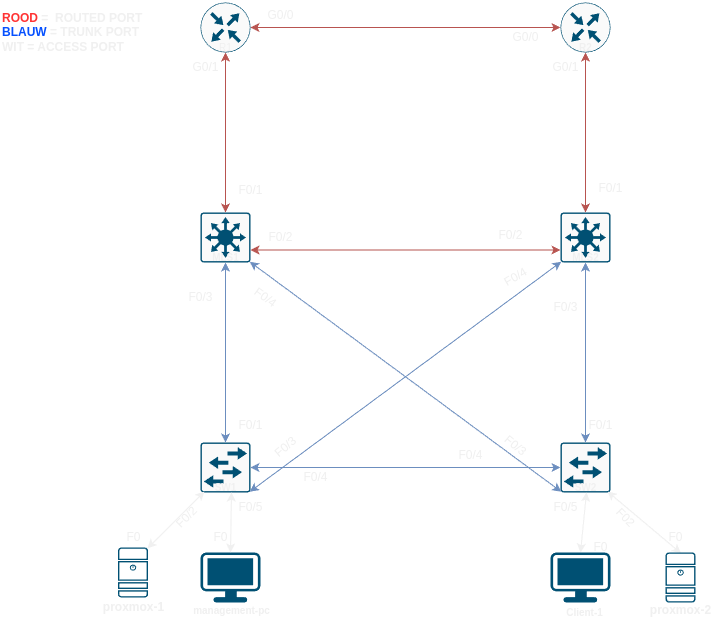

The diagram above was exported from draw.io. Its source (the exported page's mxGraphModel, read from the mxfile embedded in the PNG):
<mxGraphModel dx="1372" dy="963" grid="1" gridSize="10" guides="1" tooltips="1" connect="1" arrows="1" fold="1" page="1" pageScale="1" pageWidth="827" pageHeight="1169" background="#000000" math="0" shadow="0">
  <root>
    <mxCell id="0" />
    <mxCell id="1" parent="0" />
    <mxCell id="LF3nWzj_r0qKNPS-pxGW-1" value="" style="sketch=0;points=[[0.015,0.015,0],[0.985,0.015,0],[0.985,0.985,0],[0.015,0.985,0],[0.25,0,0],[0.5,0,0],[0.75,0,0],[1,0.25,0],[1,0.5,0],[1,0.75,0],[0.75,1,0],[0.5,1,0],[0.25,1,0],[0,0.75,0],[0,0.5,0],[0,0.25,0]];verticalLabelPosition=bottom;html=1;verticalAlign=top;aspect=fixed;align=center;pointerEvents=1;shape=mxgraph.cisco19.rect;prIcon=workgroup_switch;fillColor=#FAFAFA;strokeColor=#005073;" parent="1" vertex="1">
      <mxGeometry x="210" y="450" width="50" height="50" as="geometry" />
    </mxCell>
    <mxCell id="LF3nWzj_r0qKNPS-pxGW-3" value="" style="sketch=0;points=[[0.015,0.015,0],[0.985,0.015,0],[0.985,0.985,0],[0.015,0.985,0],[0.25,0,0],[0.5,0,0],[0.75,0,0],[1,0.25,0],[1,0.5,0],[1,0.75,0],[0.75,1,0],[0.5,1,0],[0.25,1,0],[0,0.75,0],[0,0.5,0],[0,0.25,0]];verticalLabelPosition=bottom;html=1;verticalAlign=top;aspect=fixed;align=center;pointerEvents=1;shape=mxgraph.cisco19.rect;prIcon=workgroup_switch;fillColor=#FAFAFA;strokeColor=#005073;" parent="1" vertex="1">
      <mxGeometry x="570" y="450" width="50" height="50" as="geometry" />
    </mxCell>
    <mxCell id="LF3nWzj_r0qKNPS-pxGW-4" value="" style="sketch=0;points=[[0.5,0,0],[1,0.5,0],[0.5,1,0],[0,0.5,0],[0.145,0.145,0],[0.8555,0.145,0],[0.855,0.8555,0],[0.145,0.855,0]];verticalLabelPosition=bottom;html=1;verticalAlign=top;aspect=fixed;align=center;pointerEvents=1;shape=mxgraph.cisco19.rect;prIcon=router;fillColor=#FAFAFA;strokeColor=#005073;" parent="1" vertex="1">
      <mxGeometry x="210" y="10" width="50" height="50" as="geometry" />
    </mxCell>
    <mxCell id="LF3nWzj_r0qKNPS-pxGW-5" value="" style="sketch=0;points=[[0.5,0,0],[1,0.5,0],[0.5,1,0],[0,0.5,0],[0.145,0.145,0],[0.8555,0.145,0],[0.855,0.8555,0],[0.145,0.855,0]];verticalLabelPosition=bottom;html=1;verticalAlign=top;aspect=fixed;align=center;pointerEvents=1;shape=mxgraph.cisco19.rect;prIcon=router;fillColor=#FAFAFA;strokeColor=#005073;" parent="1" vertex="1">
      <mxGeometry x="570" y="10" width="50" height="50" as="geometry" />
    </mxCell>
    <mxCell id="LF3nWzj_r0qKNPS-pxGW-6" value="" style="sketch=0;points=[[0.015,0.015,0],[0.985,0.015,0],[0.985,0.985,0],[0.015,0.985,0],[0.25,0,0],[0.5,0,0],[0.75,0,0],[1,0.25,0],[1,0.5,0],[1,0.75,0],[0.75,1,0],[0.5,1,0],[0.25,1,0],[0,0.75,0],[0,0.5,0],[0,0.25,0]];verticalLabelPosition=bottom;html=1;verticalAlign=top;aspect=fixed;align=center;pointerEvents=1;shape=mxgraph.cisco19.rect;prIcon=l3_switch;fillColor=#FAFAFA;strokeColor=#005073;" parent="1" vertex="1">
      <mxGeometry x="210" y="220" width="50" height="50" as="geometry" />
    </mxCell>
    <mxCell id="LF3nWzj_r0qKNPS-pxGW-7" value="" style="sketch=0;points=[[0.015,0.015,0],[0.985,0.015,0],[0.985,0.985,0],[0.015,0.985,0],[0.25,0,0],[0.5,0,0],[0.75,0,0],[1,0.25,0],[1,0.5,0],[1,0.75,0],[0.75,1,0],[0.5,1,0],[0.25,1,0],[0,0.75,0],[0,0.5,0],[0,0.25,0]];verticalLabelPosition=bottom;html=1;verticalAlign=top;aspect=fixed;align=center;pointerEvents=1;shape=mxgraph.cisco19.rect;prIcon=l3_switch;fillColor=#FAFAFA;strokeColor=#005073;" parent="1" vertex="1">
      <mxGeometry x="570" y="220" width="50" height="50" as="geometry" />
    </mxCell>
    <mxCell id="LF3nWzj_r0qKNPS-pxGW-11" style="edgeStyle=none;rounded=0;orthogonalLoop=1;jettySize=auto;html=1;exitX=0.5;exitY=1;exitDx=0;exitDy=0;exitPerimeter=0;entryX=0.5;entryY=0;entryDx=0;entryDy=0;entryPerimeter=0;startArrow=classic;startFill=1;fillColor=#f8cecc;strokeColor=#b85450;" parent="1" source="LF3nWzj_r0qKNPS-pxGW-4" target="LF3nWzj_r0qKNPS-pxGW-6" edge="1">
      <mxGeometry relative="1" as="geometry" />
    </mxCell>
    <mxCell id="LF3nWzj_r0qKNPS-pxGW-14" style="edgeStyle=none;rounded=0;orthogonalLoop=1;jettySize=auto;html=1;exitX=0.5;exitY=0;exitDx=0;exitDy=0;exitPerimeter=0;entryX=0.5;entryY=1;entryDx=0;entryDy=0;entryPerimeter=0;startArrow=classic;startFill=1;fillColor=#dae8fc;strokeColor=#6c8ebf;" parent="1" source="LF3nWzj_r0qKNPS-pxGW-1" target="LF3nWzj_r0qKNPS-pxGW-6" edge="1">
      <mxGeometry relative="1" as="geometry" />
    </mxCell>
    <mxCell id="LF3nWzj_r0qKNPS-pxGW-15" style="edgeStyle=none;rounded=0;orthogonalLoop=1;jettySize=auto;html=1;exitX=0.015;exitY=0.015;exitDx=0;exitDy=0;exitPerimeter=0;" parent="1" edge="1">
      <mxGeometry relative="1" as="geometry">
        <mxPoint x="389.25" y="450.75" as="sourcePoint" />
        <mxPoint x="388.5" y="450" as="targetPoint" />
      </mxGeometry>
    </mxCell>
    <mxCell id="LF3nWzj_r0qKNPS-pxGW-16" style="edgeStyle=none;rounded=0;orthogonalLoop=1;jettySize=auto;html=1;exitX=0.5;exitY=0;exitDx=0;exitDy=0;exitPerimeter=0;entryX=0.5;entryY=1;entryDx=0;entryDy=0;entryPerimeter=0;startArrow=classic;startFill=1;fillColor=#dae8fc;strokeColor=#6c8ebf;" parent="1" source="LF3nWzj_r0qKNPS-pxGW-3" target="LF3nWzj_r0qKNPS-pxGW-7" edge="1">
      <mxGeometry relative="1" as="geometry" />
    </mxCell>
    <mxCell id="LF3nWzj_r0qKNPS-pxGW-17" style="edgeStyle=none;rounded=0;orthogonalLoop=1;jettySize=auto;html=1;entryX=0;entryY=0.5;entryDx=0;entryDy=0;entryPerimeter=0;startArrow=classic;startFill=1;fillColor=#f8cecc;strokeColor=#b85450;" parent="1" source="LF3nWzj_r0qKNPS-pxGW-4" target="LF3nWzj_r0qKNPS-pxGW-5" edge="1">
      <mxGeometry relative="1" as="geometry" />
    </mxCell>
    <mxCell id="LF3nWzj_r0qKNPS-pxGW-20" style="edgeStyle=none;rounded=0;orthogonalLoop=1;jettySize=auto;html=1;exitX=1;exitY=0.75;exitDx=0;exitDy=0;exitPerimeter=0;entryX=0;entryY=0.75;entryDx=0;entryDy=0;entryPerimeter=0;startArrow=classic;startFill=1;fillColor=#f8cecc;strokeColor=#b85450;" parent="1" source="LF3nWzj_r0qKNPS-pxGW-6" target="LF3nWzj_r0qKNPS-pxGW-7" edge="1">
      <mxGeometry relative="1" as="geometry" />
    </mxCell>
    <mxCell id="LF3nWzj_r0qKNPS-pxGW-23" style="edgeStyle=none;rounded=0;orthogonalLoop=1;jettySize=auto;html=1;exitX=0.015;exitY=0.985;exitDx=0;exitDy=0;exitPerimeter=0;entryX=0.985;entryY=0.985;entryDx=0;entryDy=0;entryPerimeter=0;fillColor=#dae8fc;strokeColor=#6c8ebf;startArrow=classic;startFill=1;" parent="1" source="LF3nWzj_r0qKNPS-pxGW-7" target="LF3nWzj_r0qKNPS-pxGW-1" edge="1">
      <mxGeometry relative="1" as="geometry" />
    </mxCell>
    <mxCell id="LF3nWzj_r0qKNPS-pxGW-24" style="edgeStyle=none;rounded=0;orthogonalLoop=1;jettySize=auto;html=1;exitX=0.985;exitY=0.985;exitDx=0;exitDy=0;exitPerimeter=0;entryX=0.015;entryY=0.985;entryDx=0;entryDy=0;entryPerimeter=0;startArrow=classic;startFill=1;fillColor=#dae8fc;strokeColor=#6c8ebf;" parent="1" source="LF3nWzj_r0qKNPS-pxGW-6" target="LF3nWzj_r0qKNPS-pxGW-3" edge="1">
      <mxGeometry relative="1" as="geometry" />
    </mxCell>
    <mxCell id="LF3nWzj_r0qKNPS-pxGW-25" style="edgeStyle=none;rounded=0;orthogonalLoop=1;jettySize=auto;html=1;exitX=1;exitY=0.5;exitDx=0;exitDy=0;exitPerimeter=0;entryX=0;entryY=0.5;entryDx=0;entryDy=0;entryPerimeter=0;startArrow=classic;startFill=1;fillColor=#dae8fc;strokeColor=#6c8ebf;" parent="1" source="LF3nWzj_r0qKNPS-pxGW-1" target="LF3nWzj_r0qKNPS-pxGW-3" edge="1">
      <mxGeometry relative="1" as="geometry" />
    </mxCell>
    <mxCell id="LF3nWzj_r0qKNPS-pxGW-26" style="edgeStyle=none;rounded=0;orthogonalLoop=1;jettySize=auto;html=1;exitX=0.5;exitY=1;exitDx=0;exitDy=0;exitPerimeter=0;entryX=0.5;entryY=0;entryDx=0;entryDy=0;entryPerimeter=0;startArrow=classic;startFill=1;fillColor=#f8cecc;strokeColor=#b85450;" parent="1" source="LF3nWzj_r0qKNPS-pxGW-5" target="LF3nWzj_r0qKNPS-pxGW-7" edge="1">
      <mxGeometry relative="1" as="geometry" />
    </mxCell>
    <mxCell id="LF3nWzj_r0qKNPS-pxGW-28" value="" style="sketch=0;points=[[0.015,0.015,0],[0.985,0.015,0],[0.985,0.985,0],[0.015,0.985,0],[0.25,0,0],[0.5,0,0],[0.75,0,0],[1,0.25,0],[1,0.5,0],[1,0.75,0],[0.75,1,0],[0.5,1,0],[0.25,1,0],[0,0.75,0],[0,0.5,0],[0,0.25,0]];verticalLabelPosition=bottom;html=1;verticalAlign=top;aspect=fixed;align=center;pointerEvents=1;shape=mxgraph.cisco19.server;fillColor=#005073;strokeColor=none;" parent="1" vertex="1">
      <mxGeometry x="127.5" y="555" width="30" height="50" as="geometry" />
    </mxCell>
    <mxCell id="LF3nWzj_r0qKNPS-pxGW-29" style="edgeStyle=none;rounded=0;orthogonalLoop=1;jettySize=auto;html=1;exitX=0.08;exitY=0.633;exitDx=0;exitDy=0;exitPerimeter=0;entryX=0.985;entryY=0.015;entryDx=0;entryDy=0;entryPerimeter=0;startArrow=classic;startFill=1;" parent="1" source="LF3nWzj_r0qKNPS-pxGW-42" target="LF3nWzj_r0qKNPS-pxGW-28" edge="1">
      <mxGeometry relative="1" as="geometry">
        <mxPoint x="215" y="524.5" as="sourcePoint" />
        <mxPoint x="82.5" y="524.5" as="targetPoint" />
      </mxGeometry>
    </mxCell>
    <mxCell id="LF3nWzj_r0qKNPS-pxGW-37" value="&lt;font style=&quot;font-size: 10px;&quot;&gt;&lt;b&gt;SW2&lt;/b&gt;&lt;/font&gt;" style="text;html=1;align=center;verticalAlign=middle;resizable=0;points=[];autosize=1;strokeColor=none;fillColor=none;" parent="1" vertex="1">
      <mxGeometry x="570" y="480" width="50" height="30" as="geometry" />
    </mxCell>
    <mxCell id="LF3nWzj_r0qKNPS-pxGW-39" value="&lt;font style=&quot;font-size: 10px;&quot;&gt;R1&lt;/font&gt;" style="text;html=1;align=center;verticalAlign=middle;resizable=0;points=[];autosize=1;strokeColor=none;fillColor=none;" parent="1" vertex="1">
      <mxGeometry x="215" y="40" width="40" height="30" as="geometry" />
    </mxCell>
    <mxCell id="LF3nWzj_r0qKNPS-pxGW-40" value="&lt;font style=&quot;font-size: 10px;&quot;&gt;&lt;b&gt;R2&lt;/b&gt;&lt;/font&gt;" style="text;html=1;align=center;verticalAlign=middle;resizable=0;points=[];autosize=1;strokeColor=none;fillColor=none;" parent="1" vertex="1">
      <mxGeometry x="575" y="40" width="40" height="30" as="geometry" />
    </mxCell>
    <mxCell id="LF3nWzj_r0qKNPS-pxGW-41" value="&lt;font style=&quot;font-size: 10px;&quot;&gt;&lt;b&gt;MLS2&lt;/b&gt;&lt;/font&gt;" style="text;html=1;align=center;verticalAlign=middle;resizable=0;points=[];autosize=1;strokeColor=none;fillColor=none;" parent="1" vertex="1">
      <mxGeometry x="570" y="250" width="50" height="30" as="geometry" />
    </mxCell>
    <mxCell id="LF3nWzj_r0qKNPS-pxGW-42" value="&lt;font style=&quot;font-size: 10px;&quot;&gt;&lt;b&gt;SW1&lt;/b&gt;&lt;/font&gt;" style="text;html=1;align=center;verticalAlign=middle;resizable=0;points=[];autosize=1;strokeColor=none;fillColor=none;" parent="1" vertex="1">
      <mxGeometry x="210" y="480" width="50" height="30" as="geometry" />
    </mxCell>
    <mxCell id="LF3nWzj_r0qKNPS-pxGW-44" value="&lt;font size=&quot;1&quot; style=&quot;&quot;&gt;&lt;b style=&quot;font-size: 12px;&quot;&gt;proxmox-1&lt;/b&gt;&lt;/font&gt;" style="text;html=1;align=center;verticalAlign=middle;resizable=0;points=[];autosize=1;strokeColor=none;fillColor=none;" parent="1" vertex="1">
      <mxGeometry x="102.5" y="600" width="80" height="30" as="geometry" />
    </mxCell>
    <mxCell id="LF3nWzj_r0qKNPS-pxGW-45" value="&lt;font style=&quot;font-size: 10px;&quot;&gt;&lt;b&gt;management-pc&lt;/b&gt;&lt;/font&gt;&lt;div&gt;&lt;font style=&quot;font-size: 10px;&quot;&gt;&lt;b&gt;&lt;br&gt;&lt;/b&gt;&lt;/font&gt;&lt;/div&gt;" style="text;html=1;align=center;verticalAlign=middle;resizable=0;points=[];autosize=1;strokeColor=none;fillColor=none;" parent="1" vertex="1">
      <mxGeometry x="191.25" y="605" width="100" height="40" as="geometry" />
    </mxCell>
    <mxCell id="LF3nWzj_r0qKNPS-pxGW-46" value="&lt;font style=&quot;font-size: 10px;&quot;&gt;&lt;b&gt;MLS1&lt;/b&gt;&lt;/font&gt;" style="text;html=1;align=center;verticalAlign=middle;resizable=0;points=[];autosize=1;strokeColor=none;fillColor=none;" parent="1" vertex="1">
      <mxGeometry x="210" y="250" width="50" height="30" as="geometry" />
    </mxCell>
    <mxCell id="LF3nWzj_r0qKNPS-pxGW-48" value="&lt;b&gt;&lt;font style=&quot;font-size: 10px;&quot;&gt;Client-1&lt;/font&gt;&lt;/b&gt;" style="text;html=1;align=center;verticalAlign=middle;resizable=0;points=[];autosize=1;strokeColor=none;fillColor=none;" parent="1" vertex="1">
      <mxGeometry x="563.75" y="605" width="60" height="30" as="geometry" />
    </mxCell>
    <mxCell id="LF3nWzj_r0qKNPS-pxGW-50" value="F0/3" style="text;html=1;align=center;verticalAlign=middle;resizable=0;points=[];autosize=1;strokeColor=none;fillColor=none;" parent="1" vertex="1">
      <mxGeometry x="185" y="290" width="50" height="30" as="geometry" />
    </mxCell>
    <mxCell id="LF3nWzj_r0qKNPS-pxGW-51" value="F0" style="text;html=1;align=center;verticalAlign=middle;resizable=0;points=[];autosize=1;strokeColor=none;fillColor=none;" parent="1" vertex="1">
      <mxGeometry x="122.5" y="530" width="40" height="30" as="geometry" />
    </mxCell>
    <mxCell id="LF3nWzj_r0qKNPS-pxGW-53" value="&lt;b&gt;&lt;font color=&quot;#ff3333&quot;&gt;ROOD&lt;/font&gt; =&amp;nbsp; ROUTED PORT&lt;/b&gt;&lt;div&gt;&lt;b&gt;&lt;font style=&quot;background-color: initial;&quot; color=&quot;#0550ff&quot;&gt;BLAUW&lt;/font&gt;&lt;span style=&quot;background-color: initial;&quot;&gt; = TRUNK PORT&lt;/span&gt;&lt;/b&gt;&lt;div&gt;&lt;b&gt;WIT = ACCESS PORT&lt;/b&gt;&lt;/div&gt;&lt;/div&gt;" style="text;html=1;align=left;verticalAlign=middle;resizable=0;points=[];autosize=1;strokeColor=none;fillColor=none;" parent="1" vertex="1">
      <mxGeometry x="10" y="10" width="160" height="60" as="geometry" />
    </mxCell>
    <mxCell id="LF3nWzj_r0qKNPS-pxGW-56" value="F0/2" style="text;html=1;align=center;verticalAlign=middle;resizable=0;points=[];autosize=1;strokeColor=none;fillColor=none;rotation=315;" parent="1" vertex="1">
      <mxGeometry x="171.25" y="510" width="50" height="30" as="geometry" />
    </mxCell>
    <mxCell id="LF3nWzj_r0qKNPS-pxGW-64" value="F0/1" style="text;html=1;align=center;verticalAlign=middle;resizable=0;points=[];autosize=1;strokeColor=none;fillColor=none;" parent="1" vertex="1">
      <mxGeometry x="585" y="418" width="50" height="30" as="geometry" />
    </mxCell>
    <mxCell id="LF3nWzj_r0qKNPS-pxGW-65" value="F0/3" style="text;html=1;align=center;verticalAlign=middle;resizable=0;points=[];autosize=1;strokeColor=none;fillColor=none;" parent="1" vertex="1">
      <mxGeometry x="550" y="300" width="50" height="30" as="geometry" />
    </mxCell>
    <mxCell id="LF3nWzj_r0qKNPS-pxGW-70" value="F0" style="text;html=1;align=center;verticalAlign=middle;resizable=0;points=[];autosize=1;strokeColor=none;fillColor=none;" parent="1" vertex="1">
      <mxGeometry x="665" y="530" width="40" height="30" as="geometry" />
    </mxCell>
    <mxCell id="LF3nWzj_r0qKNPS-pxGW-71" value="F0/3" style="text;html=1;align=center;verticalAlign=middle;resizable=0;points=[];autosize=1;strokeColor=none;fillColor=none;rotation=40;" parent="1" vertex="1">
      <mxGeometry x="500" y="438" width="50" height="30" as="geometry" />
    </mxCell>
    <mxCell id="LF3nWzj_r0qKNPS-pxGW-73" value="G0/0" style="text;html=1;align=center;verticalAlign=middle;resizable=0;points=[];autosize=1;strokeColor=none;fillColor=none;" parent="1" vertex="1">
      <mxGeometry x="265" y="8" width="50" height="30" as="geometry" />
    </mxCell>
    <mxCell id="LF3nWzj_r0qKNPS-pxGW-74" value="G0/0" style="text;html=1;align=center;verticalAlign=middle;resizable=0;points=[];autosize=1;strokeColor=none;fillColor=none;" parent="1" vertex="1">
      <mxGeometry x="510" y="30" width="50" height="30" as="geometry" />
    </mxCell>
    <mxCell id="LF3nWzj_r0qKNPS-pxGW-75" value="G0/1" style="text;html=1;align=center;verticalAlign=middle;resizable=0;points=[];autosize=1;strokeColor=none;fillColor=none;" parent="1" vertex="1">
      <mxGeometry x="550" y="60" width="50" height="30" as="geometry" />
    </mxCell>
    <mxCell id="LF3nWzj_r0qKNPS-pxGW-77" value="G0/1" style="text;html=1;align=center;verticalAlign=middle;resizable=0;points=[];autosize=1;strokeColor=none;fillColor=none;" parent="1" vertex="1">
      <mxGeometry x="190" y="60" width="50" height="30" as="geometry" />
    </mxCell>
    <mxCell id="vmUPujhRQMmThGkqZ0FT-1" value="&lt;font style=&quot;font-size: 12px;&quot;&gt;F0/1&lt;/font&gt;" style="text;html=1;align=center;verticalAlign=middle;resizable=0;points=[];autosize=1;strokeColor=none;fillColor=none;fontSize=16;" parent="1" vertex="1">
      <mxGeometry x="235" y="181" width="50" height="30" as="geometry" />
    </mxCell>
    <mxCell id="YCy5WUYgxN7hf8aFnXlP-1" value="F0/1" style="text;html=1;align=center;verticalAlign=middle;resizable=0;points=[];autosize=1;strokeColor=none;fillColor=none;" parent="1" vertex="1">
      <mxGeometry x="595" y="181" width="50" height="30" as="geometry" />
    </mxCell>
    <mxCell id="YCy5WUYgxN7hf8aFnXlP-2" value="F0/2" style="text;html=1;align=center;verticalAlign=middle;resizable=0;points=[];autosize=1;strokeColor=none;fillColor=none;" parent="1" vertex="1">
      <mxGeometry x="265" y="230" width="50" height="30" as="geometry" />
    </mxCell>
    <mxCell id="YCy5WUYgxN7hf8aFnXlP-8" value="&lt;b&gt;proxmox-2&lt;/b&gt;&lt;div&gt;&lt;br&gt;&lt;/div&gt;" style="text;html=1;align=center;verticalAlign=middle;resizable=0;points=[];autosize=1;strokeColor=none;fillColor=none;" parent="1" vertex="1">
      <mxGeometry x="650" y="605" width="80" height="40" as="geometry" />
    </mxCell>
    <mxCell id="YCy5WUYgxN7hf8aFnXlP-10" value="" style="points=[[0.03,0.03,0],[0.5,0,0],[0.97,0.03,0],[1,0.4,0],[0.97,0.745,0],[0.5,1,0],[0.03,0.745,0],[0,0.4,0]];verticalLabelPosition=bottom;sketch=0;html=1;verticalAlign=top;aspect=fixed;align=center;pointerEvents=1;shape=mxgraph.cisco19.workstation;fillColor=#005073;strokeColor=none;" parent="1" vertex="1">
      <mxGeometry x="210" y="560" width="60" height="50" as="geometry" />
    </mxCell>
    <mxCell id="YCy5WUYgxN7hf8aFnXlP-30" style="edgeStyle=none;rounded=0;orthogonalLoop=1;jettySize=auto;html=1;exitX=0.5;exitY=0;exitDx=0;exitDy=0;exitPerimeter=0;startArrow=classic;startFill=1;" parent="1" source="YCy5WUYgxN7hf8aFnXlP-12" edge="1">
      <mxGeometry relative="1" as="geometry">
        <mxPoint x="596" y="500" as="targetPoint" />
      </mxGeometry>
    </mxCell>
    <mxCell id="YCy5WUYgxN7hf8aFnXlP-12" value="" style="points=[[0.03,0.03,0],[0.5,0,0],[0.97,0.03,0],[1,0.4,0],[0.97,0.745,0],[0.5,1,0],[0.03,0.745,0],[0,0.4,0]];verticalLabelPosition=bottom;sketch=0;html=1;verticalAlign=top;aspect=fixed;align=center;pointerEvents=1;shape=mxgraph.cisco19.workstation;fillColor=#005073;strokeColor=none;" parent="1" vertex="1">
      <mxGeometry x="560" y="560" width="60" height="50" as="geometry" />
    </mxCell>
    <mxCell id="YCy5WUYgxN7hf8aFnXlP-13" style="edgeStyle=none;rounded=0;orthogonalLoop=1;jettySize=auto;html=1;exitX=0.015;exitY=0.015;exitDx=0;exitDy=0;exitPerimeter=0;entryX=0.94;entryY=0.633;entryDx=0;entryDy=0;entryPerimeter=0;startArrow=classic;startFill=1;" parent="1" target="LF3nWzj_r0qKNPS-pxGW-37" edge="1">
      <mxGeometry relative="1" as="geometry">
        <mxPoint x="690.4499999999998" y="560.75" as="sourcePoint" />
      </mxGeometry>
    </mxCell>
    <mxCell id="YCy5WUYgxN7hf8aFnXlP-14" value="F0/1" style="text;html=1;align=center;verticalAlign=middle;resizable=0;points=[];autosize=1;strokeColor=none;fillColor=none;" parent="1" vertex="1">
      <mxGeometry x="235" y="418" width="50" height="30" as="geometry" />
    </mxCell>
    <mxCell id="YCy5WUYgxN7hf8aFnXlP-16" value="F0/4" style="text;html=1;align=center;verticalAlign=middle;resizable=0;points=[];autosize=1;strokeColor=none;fillColor=none;" parent="1" vertex="1">
      <mxGeometry x="300" y="470" width="50" height="30" as="geometry" />
    </mxCell>
    <mxCell id="YCy5WUYgxN7hf8aFnXlP-17" value="F0/4" style="text;html=1;align=center;verticalAlign=middle;resizable=0;points=[];autosize=1;strokeColor=none;fillColor=none;" parent="1" vertex="1">
      <mxGeometry x="455" y="448" width="50" height="30" as="geometry" />
    </mxCell>
    <mxCell id="YCy5WUYgxN7hf8aFnXlP-18" value="F0/3" style="text;html=1;align=center;verticalAlign=middle;resizable=0;points=[];autosize=1;strokeColor=none;fillColor=none;rotation=-40;" parent="1" vertex="1">
      <mxGeometry x="270" y="440" width="50" height="30" as="geometry" />
    </mxCell>
    <mxCell id="YCy5WUYgxN7hf8aFnXlP-19" value="F0/4" style="text;html=1;align=center;verticalAlign=middle;resizable=0;points=[];autosize=1;strokeColor=none;fillColor=none;rotation=36;" parent="1" vertex="1">
      <mxGeometry x="250" y="290" width="50" height="30" as="geometry" />
    </mxCell>
    <mxCell id="YCy5WUYgxN7hf8aFnXlP-20" value="F0/4" style="text;html=1;align=center;verticalAlign=middle;resizable=0;points=[];autosize=1;strokeColor=none;fillColor=none;rotation=-30;" parent="1" vertex="1">
      <mxGeometry x="500" y="270" width="50" height="30" as="geometry" />
    </mxCell>
    <mxCell id="YCy5WUYgxN7hf8aFnXlP-21" value="F0/2" style="text;html=1;align=center;verticalAlign=middle;resizable=0;points=[];autosize=1;strokeColor=none;fillColor=none;" parent="1" vertex="1">
      <mxGeometry x="495" y="228" width="50" height="30" as="geometry" />
    </mxCell>
    <mxCell id="YCy5WUYgxN7hf8aFnXlP-22" value="F02" style="text;html=1;align=center;verticalAlign=middle;resizable=0;points=[];autosize=1;strokeColor=none;fillColor=none;rotation=46;" parent="1" vertex="1">
      <mxGeometry x="615" y="510" width="40" height="30" as="geometry" />
    </mxCell>
    <mxCell id="YCy5WUYgxN7hf8aFnXlP-26" style="edgeStyle=none;rounded=0;orthogonalLoop=1;jettySize=auto;html=1;exitX=0.5;exitY=0;exitDx=0;exitDy=0;exitPerimeter=0;entryX=0.62;entryY=0.667;entryDx=0;entryDy=0;entryPerimeter=0;startArrow=classic;startFill=1;" parent="1" source="YCy5WUYgxN7hf8aFnXlP-10" target="LF3nWzj_r0qKNPS-pxGW-42" edge="1">
      <mxGeometry relative="1" as="geometry" />
    </mxCell>
    <mxCell id="YCy5WUYgxN7hf8aFnXlP-27" value="F0/5" style="text;html=1;align=center;verticalAlign=middle;resizable=0;points=[];autosize=1;strokeColor=none;fillColor=none;" parent="1" vertex="1">
      <mxGeometry x="235" y="500" width="50" height="30" as="geometry" />
    </mxCell>
    <mxCell id="YCy5WUYgxN7hf8aFnXlP-28" value="F0" style="text;html=1;align=center;verticalAlign=middle;resizable=0;points=[];autosize=1;strokeColor=none;fillColor=none;" parent="1" vertex="1">
      <mxGeometry x="210" y="530" width="40" height="30" as="geometry" />
    </mxCell>
    <mxCell id="YCy5WUYgxN7hf8aFnXlP-31" value="F0/5" style="text;html=1;align=center;verticalAlign=middle;resizable=0;points=[];autosize=1;strokeColor=none;fillColor=none;" parent="1" vertex="1">
      <mxGeometry x="550" y="500" width="50" height="30" as="geometry" />
    </mxCell>
    <mxCell id="YCy5WUYgxN7hf8aFnXlP-33" value="F0" style="text;html=1;align=center;verticalAlign=middle;resizable=0;points=[];autosize=1;strokeColor=none;fillColor=none;" parent="1" vertex="1">
      <mxGeometry x="590" y="540" width="40" height="30" as="geometry" />
    </mxCell>
    <mxCell id="crj3VoNbFBBfR_slxPfN-5" value="" style="sketch=0;points=[[0.015,0.015,0],[0.985,0.015,0],[0.985,0.985,0],[0.015,0.985,0],[0.25,0,0],[0.5,0,0],[0.75,0,0],[1,0.25,0],[1,0.5,0],[1,0.75,0],[0.75,1,0],[0.5,1,0],[0.25,1,0],[0,0.75,0],[0,0.5,0],[0,0.25,0]];verticalLabelPosition=bottom;html=1;verticalAlign=top;aspect=fixed;align=center;pointerEvents=1;shape=mxgraph.cisco19.server;fillColor=#005073;strokeColor=none;" vertex="1" parent="1">
      <mxGeometry x="675" y="560" width="30" height="50" as="geometry" />
    </mxCell>
  </root>
</mxGraphModel>